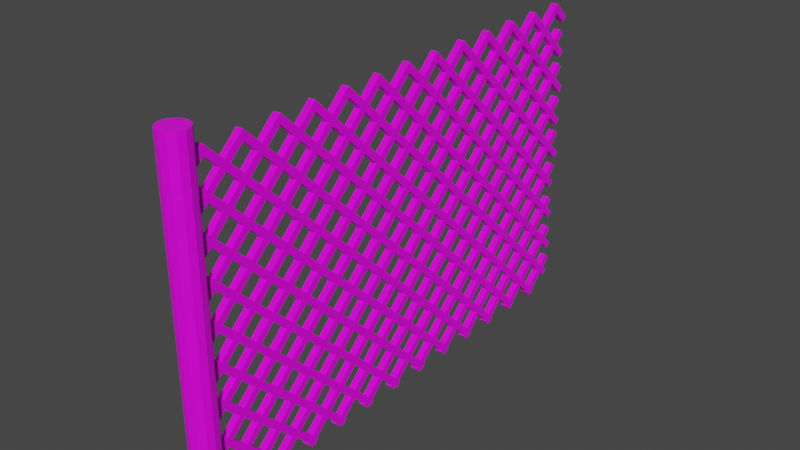 # Source: fence.blend  (saved by Blender 2.80.75; exported with 4.5.12 LTS)
import bpy
from mathutils import Matrix  # noqa: F401  (used for matrix-valued properties, if any)

bpy.ops.wm.read_factory_settings(use_empty=True)
scene = bpy.context.scene
scene.name = 'Scene'

# ---- collections
col_collection = bpy.data.collections.new('Collection'); scene.collection.children.link(col_collection)

# ---- images (referenced by path relative to the original .blend; pixels are not part of the script)
import os
ASSET_DIR = os.environ.get("B2B_ASSET_DIR", "")  # directory of the original .blend (textures are referenced by path, not embedded)
HERE = os.path.dirname(os.path.abspath(__file__))  # packed textures are extracted next to this script under _unpacked/

def load_image(name, relpath, width, height, colorspace="sRGB"):
    """Load a texture the original file referenced (path relative to the .blend, or extracted next to this script)."""
    p = next((c for c in (os.path.join(HERE, relpath), os.path.join(ASSET_DIR, relpath)) if relpath and os.path.exists(c)), "")
    if p:
        img = bpy.data.images.load(p, check_existing=True)
        img.name = name
    else:  # same state as the original file: an image datablock whose file is absent (Cycles renders it pink)
        img = bpy.data.images.new(name, width, height)
        img.source = "FILE"
        img.filepath = "//" + (relpath or name)
    img.colorspace_settings.name = colorspace
    return img
img_pico8_png = load_image('pico8.png', 'pico8.png', 1024, 1024, 'sRGB')

# ---- materials (node trees are filled in below, after node groups)
mat_material = bpy.data.materials.new('Material')
mat_material.alpha_threshold = 0.0
mat_material.use_transparent_shadow = False
mat_material.line_color = (0.0, 0.0, 0.0, 1.0)

# ---- material node trees
mat_material.use_nodes = True; mat_material.node_tree.nodes.clear()
_N = mat_material.node_tree.nodes; _L = mat_material.node_tree.links
n0 = _N.new('ShaderNodeOutputMaterial'); n0.name = 'Material Output'; n0.location = (300, 300)
n1 = _N.new('ShaderNodeBsdfPrincipled'); n1.name = 'Principled BSDF'; n1.location = (10, 300)
n1.distribution = 'GGX'
n1.subsurface_method = 'BURLEY'
n1.inputs[2].default_value = 0.4
n1.inputs[3].default_value = 1.45
n1.inputs[27].default_value = (0.0, 0.0, 0.0, 1.0)
n1.inputs[28].default_value = 1.0
n2 = _N.new('ShaderNodeTexImage'); n2.name = 'Image Texture'; n2.location = (-280, 280)
n2.image = img_pico8_png
n2.interpolation = 'Closest'
_L.new(n1.outputs[0], n0.inputs[0])
_L.new(n2.outputs[0], n1.inputs[0])
n0.is_active_output = True

# ---- world
world_world = bpy.data.worlds.new('World'); scene.world = world_world
world_world.use_nodes = True; world_world.node_tree.nodes.clear()
_N = world_world.node_tree.nodes; _L = world_world.node_tree.links
n0 = _N.new('ShaderNodeOutputWorld'); n0.name = 'World Output'; n0.location = (300, 300)
n1 = _N.new('ShaderNodeBackground'); n1.name = 'Background'; n1.location = (10, 300)
n1.inputs[0].default_value = (0.05088, 0.05088, 0.05088, 1.0)
_L.new(n1.outputs[0], n0.inputs[0])
n0.is_active_output = True
world_world.color = (0.05088, 0.05088, 0.05088)
world_world.use_sun_shadow = False
world_world.sun_shadow_jitter_overblur = 0.0

# ---- meshes
me_cube_019 = bpy.data.meshes.new('Cube.019')
me_cube_019.from_pydata([(-0.04585, 7.131, 2.716), (-0.04585, 4.393, 0.08728), (-0.04585, 7.201, 2.644), (-0.04585, 4.462, 0.01515), (0.05415, 7.131, 2.716), (0.05415, 4.393, 0.08728), (0.05415, 7.201, 2.644), (0.05415, 4.462, 0.01515), (4.657e-10, 0.2, -4.768e-07), (4.657e-10, 0.2, 5.0), (0.1, 0.1732, 0.0), (0.1, 0.1732, 5.0), (0.1732, 0.1, 0.0), (0.1732, 0.1, 5.0), (0.2, 9.537e-07, 2.384e-07), (0.2, 0.0, 5.0), (0.1732, -0.1, 0.0), (0.1732, -0.1, 5.0), (0.1, -0.1732, 2.384e-07), (0.1, -0.1732, 5.0), (3.073e-08, -0.2, 0.0), (3.073e-08, -0.2, 5.0), (-0.1, -0.1732, 2.384e-07), (-0.1, -0.1732, 5.0), (-0.1732, -0.1, 0.0), (-0.1732, -0.1, 5.0), (-0.2, 0.0, -2.384e-07), (-0.2, 0.0, 5.0), (-0.1732, 0.1, 0.0), (-0.1732, 0.1, 5.0), (-0.1, 0.1732, 0.0), (-0.1, 0.1732, 5.0), (-0.04585, 5.312, 4.708), (-0.04585, 0.499, 0.08728), (-0.04585, 5.381, 4.636), (-0.04585, 0.5682, 0.01515), (0.05415, 5.312, 4.708), (0.05415, 0.499, 0.08728), (0.05415, 5.381, 4.636), (0.05415, 0.5682, 0.01515), (-0.04585, 6.419, 4.708), (-0.04585, 1.606, 0.08728), (-0.04585, 6.488, 4.636), (-0.04585, 1.675, 0.01515), (0.05415, 6.419, 4.708), (0.05415, 1.606, 0.08728), (0.05415, 6.488, 4.636), (0.05415, 1.675, 0.01515), (-0.04585, 6.967, 4.708), (-0.04585, 2.154, 0.08728), (-0.04585, 7.036, 4.636), (-0.04585, 2.223, 0.01515), (0.05415, 6.967, 4.708), (0.05415, 2.154, 0.08728), (0.05415, 7.036, 4.636), (0.05415, 2.223, 0.01515), (-0.04585, 5.852, 4.708), (-0.04585, 1.039, 0.08728), (-0.04585, 5.921, 4.636), (-0.04585, 1.108, 0.01515), (0.05415, 5.852, 4.708), (0.05415, 1.039, 0.08728), (0.05415, 5.921, 4.636), (0.05415, 1.108, 0.01515), (-0.04585, 7.093, 4.301), (-0.04585, 2.704, 0.08728), (-0.04585, 7.163, 4.229), (-0.04585, 2.773, 0.01515), (0.05415, 7.093, 4.301), (0.05415, 2.704, 0.08728), (0.05415, 7.163, 4.229), (0.05415, 2.773, 0.01515), (-0.04585, 7.115, 3.782), (-0.04585, 3.266, 0.08728), (-0.04585, 7.184, 3.71), (-0.04585, 3.335, 0.01515), (0.05415, 7.115, 3.782), (0.05415, 3.266, 0.08728), (0.05415, 7.184, 3.71), (0.05415, 3.335, 0.01515), (-0.04585, 7.128, 3.261), (-0.04585, 3.822, 0.08728), (-0.04585, 7.197, 3.189), (-0.04585, 3.891, 0.01515), (0.05415, 7.128, 3.261), (0.05415, 3.822, 0.08728), (0.05415, 7.197, 3.189), (0.05415, 3.891, 0.01515), (-0.04585, 7.114, 2.174), (-0.04585, 4.941, 0.08728), (-0.04585, 7.183, 2.101), (-0.04585, 5.01, 0.01515), (0.05415, 7.114, 2.174), (0.05415, 4.941, 0.08728), (0.05415, 7.183, 2.101), (0.05415, 5.01, 0.01515), (-0.04585, 7.078, 1.611), (-0.04585, 5.491, 0.08728), (-0.04585, 7.147, 1.538), (-0.04585, 5.56, 0.01515), (0.05415, 7.078, 1.611), (0.05415, 5.491, 0.08728), (0.05415, 7.147, 1.538), (0.05415, 5.56, 0.01515), (-0.04585, 7.099, 1.092), (-0.04585, 6.053, 0.08728), (-0.04585, 7.168, 1.019), (-0.04585, 6.122, 0.01515), (0.05415, 7.099, 1.092), (0.05415, 6.053, 0.08728), (0.05415, 7.168, 1.019), (0.05415, 6.122, 0.01515), (-0.04585, 7.112, 0.5702), (-0.04585, 6.609, 0.08728), (-0.04585, 7.181, 0.4981), (-0.04585, 6.678, 0.01515), (0.05415, 7.112, 0.5702), (0.05415, 6.609, 0.08728), (0.05415, 7.181, 0.4981), (0.05415, 6.678, 0.01515), (-0.04585, 3.089, 4.708), (-0.04585, -0.08109, 1.665), (-0.04585, 3.158, 4.636), (-0.04585, -0.01183, 1.593), (0.05415, 3.089, 4.708), (0.05415, -0.08109, 1.665), (0.05415, 3.158, 4.636), (0.05415, -0.01183, 1.593), (-0.04585, 4.196, 4.708), (-0.04585, -0.1752, 0.5116), (-0.04585, 4.265, 4.636), (-0.04585, -0.106, 0.4395), (0.05415, 4.196, 4.708), (0.05415, -0.1752, 0.5116), (0.05415, 4.265, 4.636), (0.05415, -0.106, 0.4395), (-0.04585, 4.744, 4.708), (-0.04585, -0.06919, 0.08728), (-0.04585, 4.813, 4.636), (-0.04585, 6.485e-05, 0.01515), (0.05415, 4.744, 4.708), (0.05415, -0.06919, 0.08728), (0.05415, 4.813, 4.636), (0.05415, 6.485e-05, 0.01515), (-0.04585, 2.522, 4.708), (-0.04585, -0.1014, 2.19), (-0.04585, 2.591, 4.636), (-0.04585, -0.03215, 2.118), (0.05415, 2.522, 4.708), (0.05415, -0.1014, 2.19), (0.05415, 2.591, 4.636), (0.05415, -0.03215, 2.118), (-0.04585, 3.629, 4.708), (-0.04585, -0.1198, 1.109), (-0.04585, 3.698, 4.636), (-0.04585, -0.05058, 1.037), (0.05415, 3.629, 4.708), (0.05415, -0.1198, 1.109), (0.05415, 3.698, 4.636), (0.05415, -0.05058, 1.037), (-0.04585, 0.8636, 4.708), (-0.04585, -0.03109, 3.849), (-0.04585, 0.9328, 4.636), (-0.04585, 0.03817, 3.777), (0.05415, 0.8636, 4.708), (0.05415, -0.03109, 3.849), (0.05415, 0.9328, 4.636), (0.05415, 0.03817, 3.777), (-0.04585, 1.971, 4.708), (-0.04585, -0.04119, 2.777), (-0.04585, 2.04, 4.636), (-0.04585, 0.02807, 2.705), (0.05415, 1.971, 4.708), (0.05415, -0.04119, 2.777), (0.05415, 2.04, 4.636), (0.05415, 0.02807, 2.705), (-0.04585, 0.2965, 4.708), (-0.04585, -0.1215, 4.307), (-0.04585, 0.3657, 4.636), (-0.04585, -0.05221, 4.235), (0.05415, 0.2965, 4.708), (0.05415, -0.1215, 4.307), (0.05415, 0.3657, 4.636), (0.05415, -0.05221, 4.235), (-0.04585, 1.403, 4.708), (-0.04585, 0.03871, 3.398), (-0.04585, 1.473, 4.636), (-0.04585, 0.108, 3.326), (0.05415, 1.403, 4.708), (0.05415, 0.03871, 3.398), (0.05415, 1.473, 4.636), (0.05415, 0.108, 3.326), (0.05377, 1.971, 4.708), (0.05377, 6.784, 0.08728), (0.05377, 1.902, 4.636), (0.05377, 6.715, 0.01515), (-0.04623, 1.971, 4.708), (-0.04623, 6.784, 0.08728), (-0.04623, 1.902, 4.636), (-0.04623, 6.715, 0.01515), (0.05377, 0.864, 4.708), (0.05377, 5.677, 0.08728), (0.05377, 0.7947, 4.636), (0.05377, 5.608, 0.01515), (-0.04623, 0.864, 4.708), (-0.04623, 5.677, 0.08728), (-0.04623, 0.7947, 4.636), (-0.04623, 5.608, 0.01515), (0.05377, 0.316, 4.708), (0.05377, 5.129, 0.08728), (0.05377, 0.2467, 4.636), (0.05377, 5.06, 0.01515), (-0.04623, 0.316, 4.708), (-0.04623, 5.129, 0.08728), (-0.04623, 0.2467, 4.636), (-0.04623, 5.06, 0.01515), (0.05377, 1.431, 4.708), (0.05377, 6.244, 0.08728), (0.05377, 1.362, 4.636), (0.05377, 6.175, 0.01515), (-0.04623, 1.431, 4.708), (-0.04623, 6.244, 0.08728), (-0.04623, 1.362, 4.636), (-0.04623, 6.175, 0.01515), (0.05377, 0.1895, 4.301), (0.05377, 4.579, 0.08728), (0.05377, 0.1203, 4.229), (0.05377, 4.51, 0.01515), (-0.04623, 0.1895, 4.301), (-0.04623, 4.579, 0.08728), (-0.04623, 0.1203, 4.229), (-0.04623, 4.51, 0.01515), (0.05377, 0.1683, 3.782), (0.05377, 4.017, 0.08728), (0.05377, 0.099, 3.71), (0.05377, 3.948, 0.01515), (-0.04623, 0.1683, 3.782), (-0.04623, 4.017, 0.08728), (-0.04623, 0.099, 3.71), (-0.04623, 3.948, 0.01515), (0.05377, 0.1551, 3.261), (0.05377, 3.461, 0.08728), (0.05377, 0.08581, 3.189), (0.05377, 3.391, 0.01515), (-0.04623, 0.1551, 3.261), (-0.04623, 3.461, 0.08728), (-0.04623, 0.08581, 3.189), (-0.04623, 3.391, 0.01515), (0.05377, 0.2334, 2.638), (0.05377, 2.89, 0.08728), (0.05377, 0.1642, 2.566), (0.05377, 2.821, 0.01515), (-0.04623, 0.2334, 2.638), (-0.04623, 2.89, 0.08728), (-0.04623, 0.1642, 2.566), (-0.04623, 2.821, 0.01515), (0.05377, 0.169, 2.174), (0.05377, 2.342, 0.08728), (0.05377, 0.09977, 2.101), (0.05377, 2.273, 0.01515), (-0.04623, 0.169, 2.174), (-0.04623, 2.342, 0.08728), (-0.04623, 0.09976, 2.101), (-0.04623, 2.273, 0.01515), (0.05377, 0.2053, 1.611), (0.05377, 1.792, 0.08728), (0.05377, 0.136, 1.538), (0.05377, 1.723, 0.01515), (-0.04623, 0.2053, 1.611), (-0.04623, 1.792, 0.08728), (-0.04623, 0.136, 1.538), (-0.04623, 1.723, 0.01515), (0.05377, 0.184, 1.092), (0.05377, 1.23, 0.08728), (0.05377, 0.1148, 1.019), (0.05377, 1.161, 0.01515), (-0.04623, 0.184, 1.092), (-0.04623, 1.23, 0.08728), (-0.04623, 0.1148, 1.019), (-0.04623, 1.161, 0.01515), (0.05377, 0.1708, 0.5702), (0.05377, 0.6738, 0.08728), (0.05377, 0.1016, 0.4981), (0.05377, 0.6045, 0.01515), (-0.04623, 0.1708, 0.5702), (-0.04623, 0.6738, 0.08728), (-0.04623, 0.1016, 0.4981), (-0.04623, 0.6045, 0.01515), (0.05377, 4.194, 4.708), (0.05377, 7.163, 1.858), (0.05377, 4.125, 4.636), (0.05377, 7.094, 1.786), (-0.04623, 4.194, 4.708), (-0.04623, 7.163, 1.858), (-0.04623, 4.125, 4.636), (-0.04623, 7.094, 1.786), (0.05377, 3.087, 4.708), (0.05377, 7.188, 0.7706), (0.05377, 3.018, 4.636), (0.05377, 7.119, 0.6984), (-0.04623, 3.087, 4.708), (-0.04623, 7.188, 0.7706), (-0.04623, 3.018, 4.636), (-0.04623, 7.119, 0.6984), (0.05377, 2.539, 4.708), (0.05377, 7.136, 0.295), (0.05377, 2.47, 4.636), (0.05377, 7.066, 0.2229), (-0.04623, 2.539, 4.708), (-0.04623, 7.136, 0.295), (-0.04623, 2.47, 4.636), (-0.04623, 7.066, 0.2229), (0.05377, 4.761, 4.708), (0.05377, 7.243, 2.325), (0.05377, 4.692, 4.636), (0.05377, 7.174, 2.253), (-0.04623, 4.761, 4.708), (-0.04623, 7.243, 2.325), (-0.04623, 4.692, 4.636), (-0.04623, 7.174, 2.253), (0.05377, 3.654, 4.708), (0.05377, 7.186, 1.317), (0.05377, 3.585, 4.636), (0.05377, 7.117, 1.245), (-0.04623, 3.654, 4.708), (-0.04623, 7.186, 1.317), (-0.04623, 3.585, 4.636), (-0.04623, 7.117, 1.245), (0.05377, 6.419, 4.708), (0.05377, 7.201, 3.958), (0.05377, 6.35, 4.636), (0.05377, 7.131, 3.886), (-0.04623, 6.419, 4.708), (-0.04623, 7.201, 3.958), (-0.04623, 6.35, 4.636), (-0.04623, 7.131, 3.886), (0.05377, 5.312, 4.708), (0.05377, 7.223, 2.874), (0.05377, 5.243, 4.636), (0.05377, 7.153, 2.802), (-0.04623, 5.312, 4.708), (-0.04623, 7.223, 2.874), (-0.04623, 5.243, 4.636), (-0.04623, 7.153, 2.802), (0.05377, 6.986, 4.708), (0.05377, 7.222, 4.482), (0.05377, 6.917, 4.636), (0.05377, 7.152, 4.41), (-0.04623, 6.986, 4.708), (-0.04623, 7.222, 4.482), (-0.04623, 6.917, 4.636), (-0.04623, 7.152, 4.41), (0.05377, 5.879, 4.708), (0.05377, 7.244, 3.398), (0.05377, 5.81, 4.636), (0.05377, 7.175, 3.326), (-0.04623, 5.879, 4.708), (-0.04623, 7.244, 3.398), (-0.04623, 5.81, 4.636), (-0.04623, 7.175, 3.326)], [], [(0, 1, 3, 2), (2, 3, 7, 6), (6, 7, 5, 4), (4, 5, 1, 0), (2, 6, 4, 0), (7, 3, 1, 5), (8, 9, 11, 10), (10, 11, 13, 12), (12, 13, 15, 14), (14, 15, 17, 16), (16, 17, 19, 18), (18, 19, 21, 20), (20, 21, 23, 22), (22, 23, 25, 24), (24, 25, 27, 26), (26, 27, 29, 28), (11, 9, 31, 29, 27, 25, 23, 21, 19, 17, 15, 13), (28, 29, 31, 30), (30, 31, 9, 8), (8, 10, 12, 14, 16, 18, 20, 22, 24, 26, 28, 30), (32, 33, 35, 34), (34, 35, 39, 38), (38, 39, 37, 36), (36, 37, 33, 32), (34, 38, 36, 32), (39, 35, 33, 37), (40, 41, 43, 42), (42, 43, 47, 46), (46, 47, 45, 44), (44, 45, 41, 40), (42, 46, 44, 40), (47, 43, 41, 45), (48, 49, 51, 50), (50, 51, 55, 54), (54, 55, 53, 52), (52, 53, 49, 48), (50, 54, 52, 48), (55, 51, 49, 53), (56, 57, 59, 58), (58, 59, 63, 62), (62, 63, 61, 60), (60, 61, 57, 56), (58, 62, 60, 56), (63, 59, 57, 61), (64, 65, 67, 66), (66, 67, 71, 70), (70, 71, 69, 68), (68, 69, 65, 64), (66, 70, 68, 64), (71, 67, 65, 69), (72, 73, 75, 74), (74, 75, 79, 78), (78, 79, 77, 76), (76, 77, 73, 72), (74, 78, 76, 72), (79, 75, 73, 77), (80, 81, 83, 82), (82, 83, 87, 86), (86, 87, 85, 84), (84, 85, 81, 80), (82, 86, 84, 80), (87, 83, 81, 85), (88, 89, 91, 90), (90, 91, 95, 94), (94, 95, 93, 92), (92, 93, 89, 88), (90, 94, 92, 88), (95, 91, 89, 93), (96, 97, 99, 98), (98, 99, 103, 102), (102, 103, 101, 100), (100, 101, 97, 96), (98, 102, 100, 96), (103, 99, 97, 101), (104, 105, 107, 106), (106, 107, 111, 110), (110, 111, 109, 108), (108, 109, 105, 104), (106, 110, 108, 104), (111, 107, 105, 109), (112, 113, 115, 114), (114, 115, 119, 118), (118, 119, 117, 116), (116, 117, 113, 112), (114, 118, 116, 112), (119, 115, 113, 117), (120, 121, 123, 122), (122, 123, 127, 126), (126, 127, 125, 124), (124, 125, 121, 120), (122, 126, 124, 120), (127, 123, 121, 125), (128, 129, 131, 130), (130, 131, 135, 134), (134, 135, 133, 132), (132, 133, 129, 128), (130, 134, 132, 128), (135, 131, 129, 133), (136, 137, 139, 138), (138, 139, 143, 142), (142, 143, 141, 140), (140, 141, 137, 136), (138, 142, 140, 136), (143, 139, 137, 141), (144, 145, 147, 146), (146, 147, 151, 150), (150, 151, 149, 148), (148, 149, 145, 144), (146, 150, 148, 144), (151, 147, 145, 149), (152, 153, 155, 154), (154, 155, 159, 158), (158, 159, 157, 156), (156, 157, 153, 152), (154, 158, 156, 152), (159, 155, 153, 157), (160, 161, 163, 162), (162, 163, 167, 166), (166, 167, 165, 164), (164, 165, 161, 160), (162, 166, 164, 160), (167, 163, 161, 165), (168, 169, 171, 170), (170, 171, 175, 174), (174, 175, 173, 172), (172, 173, 169, 168), (170, 174, 172, 168), (175, 171, 169, 173), (176, 177, 179, 178), (178, 179, 183, 182), (182, 183, 181, 180), (180, 181, 177, 176), (178, 182, 180, 176), (183, 179, 177, 181), (184, 185, 187, 186), (186, 187, 191, 190), (190, 191, 189, 188), (188, 189, 185, 184), (186, 190, 188, 184), (191, 187, 185, 189), (192, 193, 195, 194), (194, 195, 199, 198), (198, 199, 197, 196), (196, 197, 193, 192), (194, 198, 196, 192), (199, 195, 193, 197), (200, 201, 203, 202), (202, 203, 207, 206), (206, 207, 205, 204), (204, 205, 201, 200), (202, 206, 204, 200), (207, 203, 201, 205), (208, 209, 211, 210), (210, 211, 215, 214), (214, 215, 213, 212), (212, 213, 209, 208), (210, 214, 212, 208), (215, 211, 209, 213), (216, 217, 219, 218), (218, 219, 223, 222), (222, 223, 221, 220), (220, 221, 217, 216), (218, 222, 220, 216), (223, 219, 217, 221), (224, 225, 227, 226), (226, 227, 231, 230), (230, 231, 229, 228), (228, 229, 225, 224), (226, 230, 228, 224), (231, 227, 225, 229), (232, 233, 235, 234), (234, 235, 239, 238), (238, 239, 237, 236), (236, 237, 233, 232), (234, 238, 236, 232), (239, 235, 233, 237), (240, 241, 243, 242), (242, 243, 247, 246), (246, 247, 245, 244), (244, 245, 241, 240), (242, 246, 244, 240), (247, 243, 241, 245), (248, 249, 251, 250), (250, 251, 255, 254), (254, 255, 253, 252), (252, 253, 249, 248), (250, 254, 252, 248), (255, 251, 249, 253), (256, 257, 259, 258), (258, 259, 263, 262), (262, 263, 261, 260), (260, 261, 257, 256), (258, 262, 260, 256), (263, 259, 257, 261), (264, 265, 267, 266), (266, 267, 271, 270), (270, 271, 269, 268), (268, 269, 265, 264), (266, 270, 268, 264), (271, 267, 265, 269), (272, 273, 275, 274), (274, 275, 279, 278), (278, 279, 277, 276), (276, 277, 273, 272), (274, 278, 276, 272), (279, 275, 273, 277), (280, 281, 283, 282), (282, 283, 287, 286), (286, 287, 285, 284), (284, 285, 281, 280), (282, 286, 284, 280), (287, 283, 281, 285), (288, 289, 291, 290), (290, 291, 295, 294), (294, 295, 293, 292), (292, 293, 289, 288), (290, 294, 292, 288), (295, 291, 289, 293), (296, 297, 299, 298), (298, 299, 303, 302), (302, 303, 301, 300), (300, 301, 297, 296), (298, 302, 300, 296), (303, 299, 297, 301), (304, 305, 307, 306), (306, 307, 311, 310), (310, 311, 309, 308), (308, 309, 305, 304), (306, 310, 308, 304), (311, 307, 305, 309), (312, 313, 315, 314), (314, 315, 319, 318), (318, 319, 317, 316), (316, 317, 313, 312), (314, 318, 316, 312), (319, 315, 313, 317), (320, 321, 323, 322), (322, 323, 327, 326), (326, 327, 325, 324), (324, 325, 321, 320), (322, 326, 324, 320), (327, 323, 321, 325), (328, 329, 331, 330), (330, 331, 335, 334), (334, 335, 333, 332), (332, 333, 329, 328), (330, 334, 332, 328), (335, 331, 329, 333), (336, 337, 339, 338), (338, 339, 343, 342), (342, 343, 341, 340), (340, 341, 337, 336), (338, 342, 340, 336), (343, 339, 337, 341), (344, 345, 347, 346), (346, 347, 351, 350), (350, 351, 349, 348), (348, 349, 345, 344), (346, 350, 348, 344), (351, 347, 345, 349), (352, 353, 355, 354), (354, 355, 359, 358), (358, 359, 357, 356), (356, 357, 353, 352), (354, 358, 356, 352), (359, 355, 353, 357)])
_uv = me_cube_019.uv_layers.new(name='UVMap')
_uv.uv.foreach_set('vector', [0.3795, 0.8224, 0.3795, 0.8224, 0.3795, 0.8224, 0.3795, 0.8224, 0.3795, 0.8224, 0.3795, 0.8224, 0.3795, 0.8224, 0.3795, 0.8224, 0.3795, 0.8224, 0.3795, 0.8224, 0.3795, 0.8224, 0.3795, 0.8224, 0.3795, 0.8224, 0.3795, 0.8224, 0.3795, 0.8224, 0.3795, 0.8224, 0.3795, 0.8224, 0.3795, 0.8224, 0.3795, 0.8224, 0.3795, 0.8224, 0.3795, 0.8224, 0.3795, 0.8224, 0.3795, 0.8224, 0.3795, 0.8224, 0.3795, 0.8224, 0.3795, 0.8224, 0.3795, 0.8224, 0.3795, 0.8224, 0.3795, 0.8224, 0.3795, 0.8224, 0.3795, 0.8224, 0.3795, 0.8224, 0.3795, 0.8224, 0.3795, 0.8224, 0.3795, 0.8224, 0.3795, 0.8224, 0.3795, 0.8224, 0.3795, 0.8224, 0.3795, 0.8224, 0.3795, 0.8224, 0.3795, 0.8224, 0.3795, 0.8224, 0.3795, 0.8224, 0.3795, 0.8224, 0.3795, 0.8224, 0.3795, 0.8224, 0.3795, 0.8224, 0.3795, 0.8224, 0.3795, 0.8224, 0.3795, 0.8224, 0.3795, 0.8224, 0.3795, 0.8224, 0.3795, 0.8224, 0.3795, 0.8224, 0.3795, 0.8224, 0.3795, 0.8224, 0.3795, 0.8224, 0.3795, 0.8224, 0.3795, 0.8224, 0.3795, 0.8224, 0.3795, 0.8224, 0.3795, 0.8224, 0.3795, 0.8224, 0.3795, 0.8224, 0.3795, 0.8224, 0.3795, 0.8224, 0.3795, 0.8224, 0.3795, 0.8224, 0.3795, 0.8224, 0.3795, 0.8224, 0.3795, 0.8224, 0.3795, 0.8224, 0.3795, 0.8224, 0.3795, 0.8224, 0.3795, 0.8224, 0.3795, 0.8224, 0.3795, 0.8224, 0.3795, 0.8224, 0.3795, 0.8224, 0.3795, 0.8224, 0.3795, 0.8224, 0.3795, 0.8224, 0.3795, 0.8224, 0.3795, 0.8224, 0.3795, 0.8224, 0.3795, 0.8224, 0.3795, 0.8224, 0.3795, 0.8224, 0.3795, 0.8224, 0.3795, 0.8224, 0.3795, 0.8224, 0.3795, 0.8224, 0.3795, 0.8224, 0.3795, 0.8224, 0.3795, 0.8224, 0.3795, 0.8224, 0.3795, 0.8224, 0.3795, 0.8224, 0.3795, 0.8224, 0.3795, 0.8224, 0.3795, 0.8224, 0.3795, 0.8224, 0.3795, 0.8224, 0.3795, 0.8224, 0.3795, 0.8224, 0.3795, 0.8224, 0.3795, 0.8224, 0.3795, 0.8224, 0.3795, 0.8224, 0.3795, 0.8224, 0.3795, 0.8224, 0.3795, 0.8224, 0.3795, 0.8224, 0.3795, 0.8224, 0.3795, 0.8224, 0.3795, 0.8224, 0.3795, 0.8224, 0.3795, 0.8224, 0.3795, 0.8224, 0.3795, 0.8224, 0.3795, 0.8224, 0.3795, 0.8224, 0.3795, 0.8224, 0.3795, 0.8224, 0.3795, 0.8224, 0.3795, 0.8224, 0.3795, 0.8224, 0.3795, 0.8224, 0.3795, 0.8224, 0.3795, 0.8224, 0.3795, 0.8224, 0.3795, 0.8224, 0.3795, 0.8224, 0.3795, 0.8224, 0.3795, 0.8224, 0.3795, 0.8224, 0.3795, 0.8224, 0.3795, 0.8224, 0.3795, 0.8224, 0.3795, 0.8224, 0.3795, 0.8224, 0.3795, 0.8224, 0.3795, 0.8224, 0.3795, 0.8224, 0.3795, 0.8224, 0.3795, 0.8224, 0.3795, 0.8224, 0.3795, 0.8224, 0.3795, 0.8224, 0.3795, 0.8224, 0.3795, 0.8224, 0.3795, 0.8224, 0.3795, 0.8224, 0.3795, 0.8224, 0.3795, 0.8224, 0.3795, 0.8224, 0.3795, 0.8224, 0.3795, 0.8224, 0.3795, 0.8224, 0.3795, 0.8224, 0.3795, 0.8224, 0.3795, 0.8224, 0.3795, 0.8224, 0.3795, 0.8224, 0.3795, 0.8224, 0.3795, 0.8224, 0.3795, 0.8224, 0.3795, 0.8224, 0.3795, 0.8224, 0.3795, 0.8224, 0.3795, 0.8224, 0.3795, 0.8224, 0.3795, 0.8224, 0.3795, 0.8224, 0.3795, 0.8224, 0.3795, 0.8224, 0.3795, 0.8224, 0.3795, 0.8224, 0.3795, 0.8224, 0.3795, 0.8224, 0.3795, 0.8224, 0.3795, 0.8224, 0.3795, 0.8224, 0.3795, 0.8224, 0.3795, 0.8224, 0.3795, 0.8224, 0.3795, 0.8224, 0.3795, 0.8224, 0.3795, 0.8224, 0.3795, 0.8224, 0.3795, 0.8224, 0.3795, 0.8224, 0.3795, 0.8224, 0.3795, 0.8224, 0.3795, 0.8224, 0.3795, 0.8224, 0.3795, 0.8224, 0.3795, 0.8224, 0.3795, 0.8224, 0.3795, 0.8224, 0.3795, 0.8224, 0.3795, 0.8224, 0.3795, 0.8224, 0.3795, 0.8224, 0.3795, 0.8224, 0.3795, 0.8224, 0.3795, 0.8224, 0.3795, 0.8224, 0.3795, 0.8224, 0.3795, 0.8224, 0.3795, 0.8224, 0.3795, 0.8224, 0.3795, 0.8224, 0.3795, 0.8224, 0.3795, 0.8224, 0.3795, 0.8224, 0.3795, 0.8224, 0.3795, 0.8224, 0.3795, 0.8224, 0.3795, 0.8224, 0.3795, 0.8224, 0.3795, 0.8224, 0.3795, 0.8224, 0.3795, 0.8224, 0.3795, 0.8224, 0.3795, 0.8224, 0.3795, 0.8224, 0.3795, 0.8224, 0.3795, 0.8224, 0.3795, 0.8224, 0.3795, 0.8224, 0.3795, 0.8224, 0.3795, 0.8224, 0.3795, 0.8224, 0.3795, 0.8224, 0.3795, 0.8224, 0.3795, 0.8224, 0.3795, 0.8224, 0.3795, 0.8224, 0.3795, 0.8224, 0.3795, 0.8224, 0.3795, 0.8224, 0.3795, 0.8224, 0.3795, 0.8224, 0.3795, 0.8224, 0.3795, 0.8224, 0.3795, 0.8224, 0.3795, 0.8224, 0.3795, 0.8224, 0.3795, 0.8224, 0.3795, 0.8224, 0.3795, 0.8224, 0.3795, 0.8224, 0.3795, 0.8224, 0.3795, 0.8224, 0.3795, 0.8224, 0.3795, 0.8224, 0.3795, 0.8224, 0.3795, 0.8224, 0.3795, 0.8224, 0.3795, 0.8224, 0.3795, 0.8224, 0.3795, 0.8224, 0.3795, 0.8224, 0.3795, 0.8224, 0.3795, 0.8224, 0.3795, 0.8224, 0.3795, 0.8224, 0.3795, 0.8224, 0.3795, 0.8224, 0.3795, 0.8224, 0.3795, 0.8224, 0.3795, 0.8224, 0.3795, 0.8224, 0.3795, 0.8224, 0.3795, 0.8224, 0.3795, 0.8224, 0.3795, 0.8224, 0.3795, 0.8224, 0.3795, 0.8224, 0.3795, 0.8224, 0.3795, 0.8224, 0.3795, 0.8224, 0.3795, 0.8224, 0.3795, 0.8224, 0.3795, 0.8224, 0.3795, 0.8224, 0.3795, 0.8224, 0.3795, 0.8224, 0.3795, 0.8224, 0.3795, 0.8224, 0.3795, 0.8224, 0.3795, 0.8224, 0.3795, 0.8224, 0.3795, 0.8224, 0.3795, 0.8224, 0.3795, 0.8224, 0.3795, 0.8224, 0.3795, 0.8224, 0.3795, 0.8224, 0.3795, 0.8224, 0.3795, 0.8224, 0.3795, 0.8224, 0.3795, 0.8224, 0.3795, 0.8224, 0.3795, 0.8224, 0.3795, 0.8224, 0.3795, 0.8224, 0.3795, 0.8224, 0.3795, 0.8224, 0.3795, 0.8224, 0.3795, 0.8224, 0.3795, 0.8224, 0.3795, 0.8224, 0.3795, 0.8224, 0.3795, 0.8224, 0.3795, 0.8224, 0.3795, 0.8224, 0.3795, 0.8224, 0.3795, 0.8224, 0.3795, 0.8224, 0.3795, 0.8224, 0.3795, 0.8224, 0.3795, 0.8224, 0.3795, 0.8224, 0.3795, 0.8224, 0.3795, 0.8224, 0.3795, 0.8224, 0.3795, 0.8224, 0.3795, 0.8224, 0.3795, 0.8224, 0.3795, 0.8224, 0.3795, 0.8224, 0.3795, 0.8224, 0.3795, 0.8224, 0.3795, 0.8224, 0.3795, 0.8224, 0.3795, 0.8224, 0.3795, 0.8224, 0.3795, 0.8224, 0.3795, 0.8224, 0.3795, 0.8224, 0.3795, 0.8224, 0.3795, 0.8224, 0.3795, 0.8224, 0.3795, 0.8224, 0.3795, 0.8224, 0.3795, 0.8224, 0.3795, 0.8224, 0.3795, 0.8224, 0.3795, 0.8224, 0.3795, 0.8224, 0.3795, 0.8224, 0.3795, 0.8224, 0.3795, 0.8224, 0.3795, 0.8224, 0.3795, 0.8224, 0.3795, 0.8224, 0.3795, 0.8224, 0.3795, 0.8224, 0.3795, 0.8224, 0.3795, 0.8224, 0.3795, 0.8224, 0.3795, 0.8224, 0.3795, 0.8224, 0.3795, 0.8224, 0.3795, 0.8224, 0.3795, 0.8224, 0.3795, 0.8224, 0.3795, 0.8224, 0.3795, 0.8224, 0.3795, 0.8224, 0.3795, 0.8224, 0.3795, 0.8224, 0.3795, 0.8224, 0.3795, 0.8224, 0.3795, 0.8224, 0.3795, 0.8224, 0.3795, 0.8224, 0.3795, 0.8224, 0.3795, 0.8224, 0.3795, 0.8224, 0.3795, 0.8224, 0.3795, 0.8224, 0.3795, 0.8224, 0.3795, 0.8224, 0.3795, 0.8224, 0.3795, 0.8224, 0.3795, 0.8224, 0.3795, 0.8224, 0.3795, 0.8224, 0.3795, 0.8224, 0.3795, 0.8224, 0.3795, 0.8224, 0.3795, 0.8224, 0.3795, 0.8224, 0.3795, 0.8224, 0.3795, 0.8224, 0.3795, 0.8224, 0.3795, 0.8224, 0.3795, 0.8224, 0.3795, 0.8224, 0.3795, 0.8224, 0.3795, 0.8224, 0.3795, 0.8224, 0.3795, 0.8224, 0.3795, 0.8224, 0.3795, 0.8224, 0.3795, 0.8224, 0.3795, 0.8224, 0.3795, 0.8224, 0.3795, 0.8224, 0.3795, 0.8224, 0.3795, 0.8224, 0.3795, 0.8224, 0.3795, 0.8224, 0.3795, 0.8224, 0.3795, 0.8224, 0.3795, 0.8224, 0.3795, 0.8224, 0.3795, 0.8224, 0.3795, 0.8224, 0.3795, 0.8224, 0.3795, 0.8224, 0.3795, 0.8224, 0.3795, 0.8224, 0.3795, 0.8224, 0.3795, 0.8224, 0.3795, 0.8224, 0.3795, 0.8224, 0.3795, 0.8224, 0.3795, 0.8224, 0.3795, 0.8224, 0.3795, 0.8224, 0.3795, 0.8224, 0.3795, 0.8224, 0.3795, 0.8224, 0.3795, 0.8224, 0.3795, 0.8224, 0.3795, 0.8224, 0.3795, 0.8224, 0.3795, 0.8224, 0.3795, 0.8224, 0.3795, 0.8224, 0.3795, 0.8224, 0.3795, 0.8224, 0.3795, 0.8224, 0.3795, 0.8224, 0.3795, 0.8224, 0.3795, 0.8224, 0.3795, 0.8224, 0.3795, 0.8224, 0.3795, 0.8224, 0.3795, 0.8224, 0.3795, 0.8224, 0.3795, 0.8224, 0.3795, 0.8224, 0.3795, 0.8224, 0.3795, 0.8224, 0.3795, 0.8224, 0.3795, 0.8224, 0.3795, 0.8224, 0.3795, 0.8224, 0.3795, 0.8224, 0.3795, 0.8224, 0.3795, 0.8224, 0.3795, 0.8224, 0.3795, 0.8224, 0.3795, 0.8224, 0.3795, 0.8224, 0.3795, 0.8224, 0.3795, 0.8224, 0.3795, 0.8224, 0.3795, 0.8224, 0.3795, 0.8224, 0.3795, 0.8224, 0.3795, 0.8224, 0.3795, 0.8224, 0.3795, 0.8224, 0.3795, 0.8224, 0.3795, 0.8224, 0.3795, 0.8224, 0.3795, 0.8224, 0.3795, 0.8224, 0.3795, 0.8224, 0.3795, 0.8224, 0.3795, 0.8224, 0.3795, 0.8224, 0.3795, 0.8224, 0.3795, 0.8224, 0.3795, 0.8224, 0.3795, 0.8224, 0.3795, 0.8224, 0.3795, 0.8224, 0.3795, 0.8224, 0.3795, 0.8224, 0.3795, 0.8224, 0.3795, 0.8224, 0.3795, 0.8224, 0.3795, 0.8224, 0.3795, 0.8224, 0.3795, 0.8224, 0.3795, 0.8224, 0.3795, 0.8224, 0.3795, 0.8224, 0.3795, 0.8224, 0.3795, 0.8224, 0.3795, 0.8224, 0.3795, 0.8224, 0.3795, 0.8224, 0.3795, 0.8224, 0.3795, 0.8224, 0.3795, 0.8224, 0.3795, 0.8224, 0.3795, 0.8224, 0.3795, 0.8224, 0.3795, 0.8224, 0.3795, 0.8224, 0.3795, 0.8224, 0.3795, 0.8224, 0.3795, 0.8224, 0.3795, 0.8224, 0.3795, 0.8224, 0.3795, 0.8224, 0.3795, 0.8224, 0.3795, 0.8224, 0.3795, 0.8224, 0.3795, 0.8224, 0.3795, 0.8224, 0.3795, 0.8224, 0.3795, 0.8224, 0.3795, 0.8224, 0.3795, 0.8224, 0.3795, 0.8224, 0.3795, 0.8224, 0.3795, 0.8224, 0.3795, 0.8224, 0.3795, 0.8224, 0.3795, 0.8224, 0.3795, 0.8224, 0.3795, 0.8224, 0.3795, 0.8224, 0.3795, 0.8224, 0.3795, 0.8224, 0.3795, 0.8224, 0.3795, 0.8224, 0.3795, 0.8224, 0.3795, 0.8224, 0.3795, 0.8224, 0.3795, 0.8224, 0.3795, 0.8224, 0.3795, 0.8224, 0.3795, 0.8224, 0.3795, 0.8224, 0.3795, 0.8224, 0.3795, 0.8224, 0.3795, 0.8224, 0.3795, 0.8224, 0.3795, 0.8224, 0.3795, 0.8224, 0.3795, 0.8224, 0.3795, 0.8224, 0.3795, 0.8224, 0.3795, 0.8224, 0.3795, 0.8224, 0.3795, 0.8224, 0.3795, 0.8224, 0.3795, 0.8224, 0.3795, 0.8224, 0.3795, 0.8224, 0.3795, 0.8224, 0.3795, 0.8224, 0.3795, 0.8224, 0.3795, 0.8224, 0.3795, 0.8224, 0.3795, 0.8224, 0.3795, 0.8224, 0.3795, 0.8224, 0.3795, 0.8224, 0.3795, 0.8224, 0.3795, 0.8224, 0.3795, 0.8224, 0.3795, 0.8224, 0.3795, 0.8224, 0.3795, 0.8224, 0.3795, 0.8224, 0.3795, 0.8224, 0.3795, 0.8224, 0.3795, 0.8224, 0.3795, 0.8224, 0.3795, 0.8224, 0.3795, 0.8224, 0.3795, 0.8224, 0.3795, 0.8224, 0.3795, 0.8224, 0.3795, 0.8224, 0.3795, 0.8224, 0.3795, 0.8224, 0.3795, 0.8224, 0.3795, 0.8224, 0.3795, 0.8224, 0.3795, 0.8224, 0.3795, 0.8224, 0.3795, 0.8224, 0.3795, 0.8224, 0.3795, 0.8224, 0.3795, 0.8224, 0.3795, 0.8224, 0.3795, 0.8224, 0.3795, 0.8224, 0.3795, 0.8224, 0.3795, 0.8224, 0.3795, 0.8224, 0.3795, 0.8224, 0.3795, 0.8224, 0.3795, 0.8224, 0.3795, 0.8224, 0.3795, 0.8224, 0.3795, 0.8224, 0.3795, 0.8224, 0.3795, 0.8224, 0.3795, 0.8224, 0.3795, 0.8224, 0.3795, 0.8224, 0.3795, 0.8224, 0.3795, 0.8224, 0.3795, 0.8224, 0.3795, 0.8224, 0.3795, 0.8224, 0.3795, 0.8224, 0.3795, 0.8224, 0.3795, 0.8224, 0.3795, 0.8224, 0.3795, 0.8224, 0.3795, 0.8224, 0.3795, 0.8224, 0.3795, 0.8224, 0.3795, 0.8224, 0.3795, 0.8224, 0.3795, 0.8224, 0.3795, 0.8224, 0.3795, 0.8224, 0.3795, 0.8224, 0.3795, 0.8224, 0.3795, 0.8224, 0.3795, 0.8224, 0.3795, 0.8224, 0.3795, 0.8224, 0.3795, 0.8224, 0.3795, 0.8224, 0.3795, 0.8224, 0.3795, 0.8224, 0.3795, 0.8224, 0.3795, 0.8224, 0.3795, 0.8224, 0.3795, 0.8224, 0.3795, 0.8224, 0.3795, 0.8224, 0.3795, 0.8224, 0.3795, 0.8224, 0.3795, 0.8224, 0.3795, 0.8224, 0.3795, 0.8224, 0.3795, 0.8224, 0.3795, 0.8224, 0.3795, 0.8224, 0.3795, 0.8224, 0.3795, 0.8224, 0.3795, 0.8224, 0.3795, 0.8224, 0.3795, 0.8224, 0.3795, 0.8224, 0.3795, 0.8224, 0.3795, 0.8224, 0.3795, 0.8224, 0.3795, 0.8224, 0.3795, 0.8224, 0.3795, 0.8224, 0.3795, 0.8224, 0.3795, 0.8224, 0.3795, 0.8224, 0.3795, 0.8224, 0.3795, 0.8224, 0.3795, 0.8224, 0.3795, 0.8224, 0.3795, 0.8224, 0.3795, 0.8224, 0.3795, 0.8224, 0.3795, 0.8224, 0.3795, 0.8224, 0.3795, 0.8224, 0.3795, 0.8224, 0.3795, 0.8224, 0.3795, 0.8224, 0.3795, 0.8224, 0.3795, 0.8224, 0.3795, 0.8224, 0.3795, 0.8224, 0.3795, 0.8224, 0.3795, 0.8224, 0.3795, 0.8224, 0.3795, 0.8224, 0.3795, 0.8224, 0.3795, 0.8224, 0.3795, 0.8224, 0.3795, 0.8224, 0.3795, 0.8224, 0.3795, 0.8224, 0.3795, 0.8224, 0.3795, 0.8224, 0.3795, 0.8224, 0.3795, 0.8224, 0.3795, 0.8224, 0.3795, 0.8224, 0.3795, 0.8224, 0.3795, 0.8224, 0.3795, 0.8224, 0.3795, 0.8224, 0.3795, 0.8224, 0.3795, 0.8224, 0.3795, 0.8224, 0.3795, 0.8224, 0.3795, 0.8224, 0.3795, 0.8224, 0.3795, 0.8224, 0.3795, 0.8224, 0.3795, 0.8224, 0.3795, 0.8224, 0.3795, 0.8224, 0.3795, 0.8224, 0.3795, 0.8224, 0.3795, 0.8224, 0.3795, 0.8224, 0.3795, 0.8224, 0.3795, 0.8224, 0.3795, 0.8224, 0.3795, 0.8224, 0.3795, 0.8224, 0.3795, 0.8224, 0.3795, 0.8224, 0.3795, 0.8224, 0.3795, 0.8224, 0.3795, 0.8224, 0.3795, 0.8224, 0.3795, 0.8224, 0.3795, 0.8224, 0.3795, 0.8224, 0.3795, 0.8224, 0.3795, 0.8224, 0.3795, 0.8224, 0.3795, 0.8224, 0.3795, 0.8224, 0.3795, 0.8224, 0.3795, 0.8224, 0.3795, 0.8224, 0.3795, 0.8224, 0.3795, 0.8224, 0.3795, 0.8224, 0.3795, 0.8224, 0.3795, 0.8224, 0.3795, 0.8224, 0.3795, 0.8224, 0.3795, 0.8224, 0.3795, 0.8224, 0.3795, 0.8224, 0.3795, 0.8224, 0.3795, 0.8224, 0.3795, 0.8224, 0.3795, 0.8224, 0.3795, 0.8224, 0.3795, 0.8224, 0.3795, 0.8224, 0.3795, 0.8224, 0.3795, 0.8224, 0.3795, 0.8224, 0.3795, 0.8224, 0.3795, 0.8224, 0.3795, 0.8224, 0.3795, 0.8224, 0.3795, 0.8224, 0.3795, 0.8224, 0.3795, 0.8224, 0.3795, 0.8224, 0.3795, 0.8224, 0.3795, 0.8224, 0.3795, 0.8224, 0.3795, 0.8224, 0.3795, 0.8224, 0.3795, 0.8224, 0.3795, 0.8224, 0.3795, 0.8224, 0.3795, 0.8224, 0.3795, 0.8224, 0.3795, 0.8224, 0.3795, 0.8224, 0.3795, 0.8224, 0.3795, 0.8224, 0.3795, 0.8224, 0.3795, 0.8224, 0.3795, 0.8224, 0.3795, 0.8224, 0.3795, 0.8224, 0.3795, 0.8224, 0.3795, 0.8224, 0.3795, 0.8224, 0.3795, 0.8224, 0.3795, 0.8224, 0.3795, 0.8224, 0.3795, 0.8224, 0.3795, 0.8224, 0.3795, 0.8224, 0.3795, 0.8224, 0.3795, 0.8224, 0.3795, 0.8224, 0.3795, 0.8224, 0.3795, 0.8224, 0.3795, 0.8224, 0.3795, 0.8224, 0.3795, 0.8224, 0.3795, 0.8224, 0.3795, 0.8224, 0.3795, 0.8224, 0.3795, 0.8224, 0.3795, 0.8224, 0.3795, 0.8224, 0.3795, 0.8224, 0.3795, 0.8224, 0.3795, 0.8224, 0.3795, 0.8224, 0.3795, 0.8224, 0.3795, 0.8224, 0.3795, 0.8224, 0.3795, 0.8224, 0.3795, 0.8224, 0.3795, 0.8224, 0.3795, 0.8224, 0.3795, 0.8224, 0.3795, 0.8224, 0.3795, 0.8224, 0.3795, 0.8224, 0.3795, 0.8224, 0.3795, 0.8224, 0.3795, 0.8224, 0.3795, 0.8224, 0.3795, 0.8224, 0.3795, 0.8224, 0.3795, 0.8224, 0.3795, 0.8224, 0.3795, 0.8224, 0.3795, 0.8224, 0.3795, 0.8224, 0.3795, 0.8224, 0.3795, 0.8224, 0.3795, 0.8224, 0.3795, 0.8224, 0.3795, 0.8224, 0.3795, 0.8224, 0.3795, 0.8224, 0.3795, 0.8224, 0.3795, 0.8224, 0.3795, 0.8224, 0.3795, 0.8224, 0.3795, 0.8224, 0.3795, 0.8224, 0.3795, 0.8224, 0.3795, 0.8224, 0.3795, 0.8224, 0.3795, 0.8224, 0.3795, 0.8224, 0.3795, 0.8224, 0.3795, 0.8224, 0.3795, 0.8224, 0.3795, 0.8224, 0.3795, 0.8224, 0.3795, 0.8224, 0.3795, 0.8224, 0.3795, 0.8224, 0.3795, 0.8224, 0.3795, 0.8224, 0.3795, 0.8224, 0.3795, 0.8224, 0.3795, 0.8224, 0.3795, 0.8224, 0.3795, 0.8224, 0.3795, 0.8224, 0.3795, 0.8224, 0.3795, 0.8224, 0.3795, 0.8224, 0.3795, 0.8224, 0.3795, 0.8224, 0.3795, 0.8224, 0.3795, 0.8224, 0.3795, 0.8224, 0.3795, 0.8224, 0.3795, 0.8224, 0.3795, 0.8224, 0.3795, 0.8224, 0.3795, 0.8224, 0.3795, 0.8224, 0.3795, 0.8224, 0.3795, 0.8224, 0.3795, 0.8224, 0.3795, 0.8224, 0.3795, 0.8224, 0.3795, 0.8224, 0.3795, 0.8224, 0.3795, 0.8224, 0.3795, 0.8224, 0.3795, 0.8224, 0.3795, 0.8224, 0.3795, 0.8224, 0.3795, 0.8224, 0.3795, 0.8224, 0.3795, 0.8224, 0.3795, 0.8224, 0.3795, 0.8224, 0.3795, 0.8224, 0.3795, 0.8224, 0.3795, 0.8224, 0.3795, 0.8224, 0.3795, 0.8224, 0.3795, 0.8224, 0.3795, 0.8224, 0.3795, 0.8224, 0.3795, 0.8224, 0.3795, 0.8224, 0.3795, 0.8224, 0.3795, 0.8224, 0.3795, 0.8224, 0.3795, 0.8224, 0.3795, 0.8224, 0.3795, 0.8224, 0.3795, 0.8224, 0.3795, 0.8224, 0.3795, 0.8224, 0.3795, 0.8224, 0.3795, 0.8224, 0.3795, 0.8224, 0.3795, 0.8224, 0.3795, 0.8224, 0.3795, 0.8224, 0.3795, 0.8224, 0.3795, 0.8224, 0.3795, 0.8224, 0.3795, 0.8224, 0.3795, 0.8224, 0.3795, 0.8224, 0.3795, 0.8224, 0.3795, 0.8224, 0.3795, 0.8224, 0.3795, 0.8224, 0.3795, 0.8224, 0.3795, 0.8224, 0.3795, 0.8224, 0.3795, 0.8224, 0.3795, 0.8224, 0.3795, 0.8224, 0.3795, 0.8224, 0.3795, 0.8224, 0.3795, 0.8224, 0.3795, 0.8224, 0.3795, 0.8224, 0.3795, 0.8224, 0.3795, 0.8224, 0.3795, 0.8224, 0.3795, 0.8224, 0.3795, 0.8224, 0.3795, 0.8224, 0.3795, 0.8224, 0.3795, 0.8224, 0.3795, 0.8224, 0.3795, 0.8224, 0.3795, 0.8224, 0.3795, 0.8224, 0.3795, 0.8224, 0.3795, 0.8224, 0.3795, 0.8224, 0.3795, 0.8224, 0.3795, 0.8224, 0.3795, 0.8224, 0.3795, 0.8224, 0.3795, 0.8224, 0.3795, 0.8224, 0.3795, 0.8224, 0.3795, 0.8224, 0.3795, 0.8224, 0.3795, 0.8224, 0.3795, 0.8224, 0.3795, 0.8224, 0.3795, 0.8224, 0.3795, 0.8224, 0.3795, 0.8224, 0.3795, 0.8224, 0.3795, 0.8224, 0.3795, 0.8224, 0.3795, 0.8224, 0.3795, 0.8224, 0.3795, 0.8224, 0.3795, 0.8224, 0.3795, 0.8224, 0.3795, 0.8224, 0.3795, 0.8224, 0.3795, 0.8224, 0.3795, 0.8224, 0.3795, 0.8224, 0.3795, 0.8224, 0.3795, 0.8224, 0.3795, 0.8224, 0.3795, 0.8224, 0.3795, 0.8224, 0.3795, 0.8224, 0.3795, 0.8224, 0.3795, 0.8224, 0.3795, 0.8224, 0.3795, 0.8224, 0.3795, 0.8224, 0.3795, 0.8224, 0.3795, 0.8224, 0.3795, 0.8224, 0.3795, 0.8224, 0.3795, 0.8224, 0.3795, 0.8224, 0.3795, 0.8224, 0.3795, 0.8224, 0.3795, 0.8224, 0.3795, 0.8224, 0.3795, 0.8224, 0.3795, 0.8224, 0.3795, 0.8224, 0.3795, 0.8224, 0.3795, 0.8224, 0.3795, 0.8224, 0.3795, 0.8224, 0.3795, 0.8224, 0.3795, 0.8224, 0.3795, 0.8224, 0.3795, 0.8224, 0.3795, 0.8224, 0.3795, 0.8224, 0.3795, 0.8224, 0.3795, 0.8224, 0.3795, 0.8224, 0.3795, 0.8224, 0.3795, 0.8224, 0.3795, 0.8224, 0.3795, 0.8224, 0.3795, 0.8224, 0.3795, 0.8224, 0.3795, 0.8224, 0.3795, 0.8224, 0.3795, 0.8224, 0.3795, 0.8224, 0.3795, 0.8224, 0.3795, 0.8224, 0.3795, 0.8224, 0.3795, 0.8224, 0.3795, 0.8224, 0.3795, 0.8224, 0.3795, 0.8224, 0.3795, 0.8224, 0.3795, 0.8224, 0.3795, 0.8224, 0.3795, 0.8224, 0.3795, 0.8224, 0.3795, 0.8224, 0.3795, 0.8224, 0.3795, 0.8224, 0.3795, 0.8224, 0.3795, 0.8224, 0.3795, 0.8224, 0.3795, 0.8224, 0.3795, 0.8224, 0.3795, 0.8224, 0.3795, 0.8224, 0.3795, 0.8224, 0.3795, 0.8224, 0.3795, 0.8224, 0.3795, 0.8224, 0.3795, 0.8224, 0.3795, 0.8224])
me_cube_019.materials.append(mat_material)
me_cube_019.use_remesh_preserve_volume = False
me_cube_019.use_remesh_preserve_attributes = False
me_cube_019.use_mirror_vertex_groups = False
me_cube_019.update()

# ---- objects
ob_cube_010 = bpy.data.objects.new('Cube.010', me_cube_019)

# ---- transforms, parenting, visibility, modifiers, constraints
ob_cube_010.location = (0.0, 0.0, 0.0)
ob_cube_010.lineart.crease_threshold = 0.0

# ---- collection membership
col_collection.objects.link(ob_cube_010)

# ---- scene / render settings (as saved in the file)
scene.frame_start = 1; scene.frame_end = 250; scene.frame_set(1)
scene.render.engine = 'BLENDER_EEVEE_NEXT'
scene.cycles.use_denoising = False
scene.cycles.samples = 128
scene.cycles.sampling_pattern = 'TABULATED_SOBOL'
scene.cycles.use_adaptive_sampling = False
scene.cycles.use_light_tree = False
scene.view_settings.view_transform = 'Filmic'
bpy.context.view_layer.update()

# ---- added for rendering (the .blend has no active camera and no usable light): camera, sun
cam_auto = bpy.data.cameras.new('AutoCamera')
cam_auto.lens = 50.0
cam_auto.sensor_width = 36.0
cam_auto.clip_end = 1000.0
ob_auto_camera = bpy.data.objects.new('AutoCamera', cam_auto)
scene.collection.objects.link(ob_auto_camera)
ob_auto_camera.location = (8.30514, -6.44411, 9.14411)
ob_auto_camera.rotation_euler = (1.09748, -7.21219e-08, 0.694738)
scene.camera = ob_auto_camera
light_auto_sun = bpy.data.lights.new('AutoSun', 'SUN')
light_auto_sun.energy = 3.0
light_auto_sun.angle = 0.0523599
ob_auto_sun = bpy.data.objects.new('AutoSun', light_auto_sun)
scene.collection.objects.link(ob_auto_sun)
ob_auto_sun.rotation_euler = (0.872665, 0.174533, 0.523599)
bpy.context.view_layer.update()
